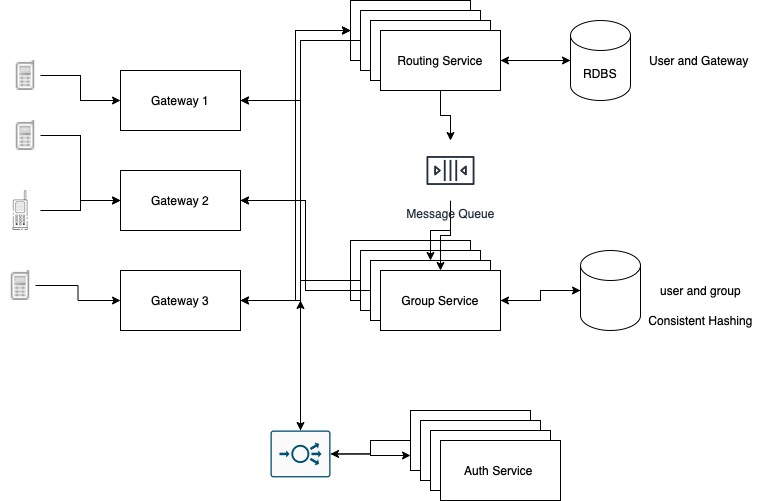

The diagram above was exported from draw.io. Its source (the exported page's mxGraphModel, read from the mxfile embedded in the PNG):
<mxGraphModel dx="830" dy="939" grid="1" gridSize="10" guides="1" tooltips="1" connect="1" arrows="1" fold="1" page="1" pageScale="1" pageWidth="827" pageHeight="1169" math="0" shadow="0">
  <root>
    <mxCell id="0" />
    <mxCell id="1" parent="0" />
    <mxCell id="wq0_w-eK8mPHPzZ2gsdm-9" style="edgeStyle=orthogonalEdgeStyle;rounded=0;orthogonalLoop=1;jettySize=auto;html=1;entryX=0;entryY=0.5;entryDx=0;entryDy=0;" edge="1" parent="1" source="wq0_w-eK8mPHPzZ2gsdm-1" target="wq0_w-eK8mPHPzZ2gsdm-6">
      <mxGeometry relative="1" as="geometry" />
    </mxCell>
    <mxCell id="wq0_w-eK8mPHPzZ2gsdm-1" value="" style="shape=image;html=1;verticalAlign=top;verticalLabelPosition=bottom;labelBackgroundColor=#ffffff;imageAspect=0;aspect=fixed;image=https://cdn2.iconfinder.com/data/icons/splashyIcons/cellphone.png" vertex="1" parent="1">
      <mxGeometry x="60" y="180" width="30" height="30" as="geometry" />
    </mxCell>
    <mxCell id="wq0_w-eK8mPHPzZ2gsdm-10" style="edgeStyle=orthogonalEdgeStyle;rounded=0;orthogonalLoop=1;jettySize=auto;html=1;entryX=0;entryY=0.5;entryDx=0;entryDy=0;" edge="1" parent="1" source="wq0_w-eK8mPHPzZ2gsdm-3" target="wq0_w-eK8mPHPzZ2gsdm-7">
      <mxGeometry relative="1" as="geometry" />
    </mxCell>
    <mxCell id="wq0_w-eK8mPHPzZ2gsdm-3" value="" style="shape=image;html=1;verticalAlign=top;verticalLabelPosition=bottom;labelBackgroundColor=#ffffff;imageAspect=0;aspect=fixed;image=https://cdn2.iconfinder.com/data/icons/splashyIcons/cellphone.png" vertex="1" parent="1">
      <mxGeometry x="60" y="240" width="30" height="30" as="geometry" />
    </mxCell>
    <mxCell id="wq0_w-eK8mPHPzZ2gsdm-13" style="edgeStyle=orthogonalEdgeStyle;rounded=0;orthogonalLoop=1;jettySize=auto;html=1;" edge="1" parent="1" source="wq0_w-eK8mPHPzZ2gsdm-4">
      <mxGeometry relative="1" as="geometry">
        <mxPoint x="170" y="320" as="targetPoint" />
      </mxGeometry>
    </mxCell>
    <mxCell id="wq0_w-eK8mPHPzZ2gsdm-4" value="" style="shape=image;html=1;verticalAlign=top;verticalLabelPosition=bottom;labelBackgroundColor=#ffffff;imageAspect=0;aspect=fixed;image=https://cdn2.iconfinder.com/data/icons/80-s-stuffs-outline/92/Asset_9-128.png" vertex="1" parent="1">
      <mxGeometry x="50" y="310" width="40" height="40" as="geometry" />
    </mxCell>
    <mxCell id="wq0_w-eK8mPHPzZ2gsdm-12" style="edgeStyle=orthogonalEdgeStyle;rounded=0;orthogonalLoop=1;jettySize=auto;html=1;entryX=0;entryY=0.5;entryDx=0;entryDy=0;" edge="1" parent="1" source="wq0_w-eK8mPHPzZ2gsdm-5" target="wq0_w-eK8mPHPzZ2gsdm-8">
      <mxGeometry relative="1" as="geometry" />
    </mxCell>
    <mxCell id="wq0_w-eK8mPHPzZ2gsdm-5" value="" style="shape=image;html=1;verticalAlign=top;verticalLabelPosition=bottom;labelBackgroundColor=#ffffff;imageAspect=0;aspect=fixed;image=https://cdn2.iconfinder.com/data/icons/splashyIcons/cellphone.png" vertex="1" parent="1">
      <mxGeometry x="55" y="390" width="30" height="30" as="geometry" />
    </mxCell>
    <mxCell id="wq0_w-eK8mPHPzZ2gsdm-18" style="edgeStyle=orthogonalEdgeStyle;rounded=0;orthogonalLoop=1;jettySize=auto;html=1;entryX=0;entryY=0.5;entryDx=0;entryDy=0;" edge="1" parent="1" source="wq0_w-eK8mPHPzZ2gsdm-6" target="wq0_w-eK8mPHPzZ2gsdm-14">
      <mxGeometry relative="1" as="geometry" />
    </mxCell>
    <mxCell id="wq0_w-eK8mPHPzZ2gsdm-6" value="Gateway 1" style="rounded=0;whiteSpace=wrap;html=1;" vertex="1" parent="1">
      <mxGeometry x="170" y="190" width="120" height="60" as="geometry" />
    </mxCell>
    <mxCell id="wq0_w-eK8mPHPzZ2gsdm-19" style="edgeStyle=orthogonalEdgeStyle;rounded=0;orthogonalLoop=1;jettySize=auto;html=1;entryX=0;entryY=0.5;entryDx=0;entryDy=0;" edge="1" parent="1" source="wq0_w-eK8mPHPzZ2gsdm-7" target="wq0_w-eK8mPHPzZ2gsdm-14">
      <mxGeometry relative="1" as="geometry" />
    </mxCell>
    <mxCell id="wq0_w-eK8mPHPzZ2gsdm-7" value="Gateway 2" style="rounded=0;whiteSpace=wrap;html=1;" vertex="1" parent="1">
      <mxGeometry x="170" y="290" width="120" height="60" as="geometry" />
    </mxCell>
    <mxCell id="wq0_w-eK8mPHPzZ2gsdm-20" style="edgeStyle=orthogonalEdgeStyle;rounded=0;orthogonalLoop=1;jettySize=auto;html=1;entryX=0;entryY=0.5;entryDx=0;entryDy=0;" edge="1" parent="1" source="wq0_w-eK8mPHPzZ2gsdm-8" target="wq0_w-eK8mPHPzZ2gsdm-14">
      <mxGeometry relative="1" as="geometry" />
    </mxCell>
    <mxCell id="wq0_w-eK8mPHPzZ2gsdm-50" style="edgeStyle=orthogonalEdgeStyle;rounded=0;orthogonalLoop=1;jettySize=auto;html=1;" edge="1" parent="1" source="wq0_w-eK8mPHPzZ2gsdm-8">
      <mxGeometry relative="1" as="geometry">
        <mxPoint x="350" y="550" as="targetPoint" />
      </mxGeometry>
    </mxCell>
    <mxCell id="wq0_w-eK8mPHPzZ2gsdm-8" value="Gateway 3" style="rounded=0;whiteSpace=wrap;html=1;" vertex="1" parent="1">
      <mxGeometry x="170" y="390" width="120" height="60" as="geometry" />
    </mxCell>
    <mxCell id="wq0_w-eK8mPHPzZ2gsdm-30" style="edgeStyle=orthogonalEdgeStyle;rounded=0;orthogonalLoop=1;jettySize=auto;html=1;entryX=1;entryY=0.5;entryDx=0;entryDy=0;" edge="1" parent="1" source="wq0_w-eK8mPHPzZ2gsdm-14" target="wq0_w-eK8mPHPzZ2gsdm-7">
      <mxGeometry relative="1" as="geometry" />
    </mxCell>
    <mxCell id="wq0_w-eK8mPHPzZ2gsdm-31" style="edgeStyle=orthogonalEdgeStyle;rounded=0;orthogonalLoop=1;jettySize=auto;html=1;entryX=1;entryY=0.5;entryDx=0;entryDy=0;" edge="1" parent="1" source="wq0_w-eK8mPHPzZ2gsdm-14" target="wq0_w-eK8mPHPzZ2gsdm-8">
      <mxGeometry relative="1" as="geometry" />
    </mxCell>
    <mxCell id="wq0_w-eK8mPHPzZ2gsdm-14" value="" style="rounded=0;whiteSpace=wrap;html=1;" vertex="1" parent="1">
      <mxGeometry x="400" y="120" width="120" height="60" as="geometry" />
    </mxCell>
    <mxCell id="wq0_w-eK8mPHPzZ2gsdm-29" style="edgeStyle=orthogonalEdgeStyle;rounded=0;orthogonalLoop=1;jettySize=auto;html=1;entryX=1;entryY=0.5;entryDx=0;entryDy=0;" edge="1" parent="1" source="wq0_w-eK8mPHPzZ2gsdm-15" target="wq0_w-eK8mPHPzZ2gsdm-6">
      <mxGeometry relative="1" as="geometry" />
    </mxCell>
    <mxCell id="wq0_w-eK8mPHPzZ2gsdm-15" value="" style="rounded=0;whiteSpace=wrap;html=1;" vertex="1" parent="1">
      <mxGeometry x="410" y="130" width="120" height="60" as="geometry" />
    </mxCell>
    <mxCell id="wq0_w-eK8mPHPzZ2gsdm-16" value="" style="rounded=0;whiteSpace=wrap;html=1;" vertex="1" parent="1">
      <mxGeometry x="420" y="140" width="120" height="60" as="geometry" />
    </mxCell>
    <mxCell id="wq0_w-eK8mPHPzZ2gsdm-39" style="edgeStyle=orthogonalEdgeStyle;rounded=0;orthogonalLoop=1;jettySize=auto;html=1;" edge="1" parent="1" source="wq0_w-eK8mPHPzZ2gsdm-17" target="wq0_w-eK8mPHPzZ2gsdm-36">
      <mxGeometry relative="1" as="geometry" />
    </mxCell>
    <mxCell id="wq0_w-eK8mPHPzZ2gsdm-55" value="" style="edgeStyle=orthogonalEdgeStyle;rounded=0;orthogonalLoop=1;jettySize=auto;html=1;" edge="1" parent="1" source="wq0_w-eK8mPHPzZ2gsdm-17" target="wq0_w-eK8mPHPzZ2gsdm-54">
      <mxGeometry relative="1" as="geometry" />
    </mxCell>
    <mxCell id="wq0_w-eK8mPHPzZ2gsdm-17" value="Routing Service" style="rounded=0;whiteSpace=wrap;html=1;" vertex="1" parent="1">
      <mxGeometry x="430" y="150" width="120" height="60" as="geometry" />
    </mxCell>
    <mxCell id="wq0_w-eK8mPHPzZ2gsdm-22" value="" style="rounded=0;whiteSpace=wrap;html=1;" vertex="1" parent="1">
      <mxGeometry x="400" y="360" width="120" height="60" as="geometry" />
    </mxCell>
    <mxCell id="wq0_w-eK8mPHPzZ2gsdm-33" style="edgeStyle=orthogonalEdgeStyle;rounded=0;orthogonalLoop=1;jettySize=auto;html=1;entryX=1;entryY=0.5;entryDx=0;entryDy=0;" edge="1" parent="1" source="wq0_w-eK8mPHPzZ2gsdm-23" target="wq0_w-eK8mPHPzZ2gsdm-8">
      <mxGeometry relative="1" as="geometry" />
    </mxCell>
    <mxCell id="wq0_w-eK8mPHPzZ2gsdm-34" style="edgeStyle=orthogonalEdgeStyle;rounded=0;orthogonalLoop=1;jettySize=auto;html=1;entryX=1;entryY=0.5;entryDx=0;entryDy=0;" edge="1" parent="1" source="wq0_w-eK8mPHPzZ2gsdm-23" target="wq0_w-eK8mPHPzZ2gsdm-6">
      <mxGeometry relative="1" as="geometry" />
    </mxCell>
    <mxCell id="wq0_w-eK8mPHPzZ2gsdm-23" value="" style="rounded=0;whiteSpace=wrap;html=1;" vertex="1" parent="1">
      <mxGeometry x="410" y="370" width="120" height="60" as="geometry" />
    </mxCell>
    <mxCell id="wq0_w-eK8mPHPzZ2gsdm-32" style="edgeStyle=orthogonalEdgeStyle;rounded=0;orthogonalLoop=1;jettySize=auto;html=1;entryX=1;entryY=0.5;entryDx=0;entryDy=0;" edge="1" parent="1" source="wq0_w-eK8mPHPzZ2gsdm-24" target="wq0_w-eK8mPHPzZ2gsdm-7">
      <mxGeometry relative="1" as="geometry" />
    </mxCell>
    <mxCell id="wq0_w-eK8mPHPzZ2gsdm-24" value="" style="rounded=0;whiteSpace=wrap;html=1;" vertex="1" parent="1">
      <mxGeometry x="420" y="380" width="120" height="60" as="geometry" />
    </mxCell>
    <mxCell id="wq0_w-eK8mPHPzZ2gsdm-87" style="edgeStyle=orthogonalEdgeStyle;rounded=0;orthogonalLoop=1;jettySize=auto;html=1;entryX=0;entryY=0.5;entryDx=0;entryDy=0;entryPerimeter=0;" edge="1" parent="1" source="wq0_w-eK8mPHPzZ2gsdm-25" target="wq0_w-eK8mPHPzZ2gsdm-85">
      <mxGeometry relative="1" as="geometry" />
    </mxCell>
    <mxCell id="wq0_w-eK8mPHPzZ2gsdm-25" value="Group Service" style="rounded=0;whiteSpace=wrap;html=1;" vertex="1" parent="1">
      <mxGeometry x="430" y="390" width="120" height="60" as="geometry" />
    </mxCell>
    <mxCell id="wq0_w-eK8mPHPzZ2gsdm-38" style="edgeStyle=orthogonalEdgeStyle;rounded=0;orthogonalLoop=1;jettySize=auto;html=1;entryX=0.5;entryY=0;entryDx=0;entryDy=0;" edge="1" parent="1" source="wq0_w-eK8mPHPzZ2gsdm-36" target="wq0_w-eK8mPHPzZ2gsdm-24">
      <mxGeometry relative="1" as="geometry" />
    </mxCell>
    <mxCell id="wq0_w-eK8mPHPzZ2gsdm-40" value="" style="edgeStyle=orthogonalEdgeStyle;rounded=0;orthogonalLoop=1;jettySize=auto;html=1;" edge="1" parent="1" source="wq0_w-eK8mPHPzZ2gsdm-36" target="wq0_w-eK8mPHPzZ2gsdm-25">
      <mxGeometry relative="1" as="geometry" />
    </mxCell>
    <mxCell id="wq0_w-eK8mPHPzZ2gsdm-36" value="Message Queue" style="sketch=0;outlineConnect=0;fontColor=#232F3E;gradientColor=none;strokeColor=#232F3E;fillColor=#ffffff;dashed=0;verticalLabelPosition=bottom;verticalAlign=top;align=center;html=1;fontSize=12;fontStyle=0;aspect=fixed;shape=mxgraph.aws4.resourceIcon;resIcon=mxgraph.aws4.queue;" vertex="1" parent="1">
      <mxGeometry x="470" y="260" width="60" height="60" as="geometry" />
    </mxCell>
    <mxCell id="wq0_w-eK8mPHPzZ2gsdm-52" style="edgeStyle=orthogonalEdgeStyle;rounded=0;orthogonalLoop=1;jettySize=auto;html=1;entryX=1;entryY=0.5;entryDx=0;entryDy=0;entryPerimeter=0;" edge="1" parent="1" source="wq0_w-eK8mPHPzZ2gsdm-45" target="wq0_w-eK8mPHPzZ2gsdm-49">
      <mxGeometry relative="1" as="geometry" />
    </mxCell>
    <mxCell id="wq0_w-eK8mPHPzZ2gsdm-45" value="" style="rounded=0;whiteSpace=wrap;html=1;" vertex="1" parent="1">
      <mxGeometry x="460" y="530" width="120" height="60" as="geometry" />
    </mxCell>
    <mxCell id="wq0_w-eK8mPHPzZ2gsdm-46" value="" style="rounded=0;whiteSpace=wrap;html=1;" vertex="1" parent="1">
      <mxGeometry x="470" y="540" width="120" height="60" as="geometry" />
    </mxCell>
    <mxCell id="wq0_w-eK8mPHPzZ2gsdm-47" value="" style="rounded=0;whiteSpace=wrap;html=1;" vertex="1" parent="1">
      <mxGeometry x="480" y="550" width="120" height="60" as="geometry" />
    </mxCell>
    <mxCell id="wq0_w-eK8mPHPzZ2gsdm-48" value="Auth Service&amp;nbsp;" style="rounded=0;whiteSpace=wrap;html=1;" vertex="1" parent="1">
      <mxGeometry x="490" y="560" width="120" height="60" as="geometry" />
    </mxCell>
    <mxCell id="wq0_w-eK8mPHPzZ2gsdm-51" style="edgeStyle=orthogonalEdgeStyle;rounded=0;orthogonalLoop=1;jettySize=auto;html=1;entryX=0;entryY=0.75;entryDx=0;entryDy=0;" edge="1" parent="1" source="wq0_w-eK8mPHPzZ2gsdm-49" target="wq0_w-eK8mPHPzZ2gsdm-45">
      <mxGeometry relative="1" as="geometry" />
    </mxCell>
    <mxCell id="wq0_w-eK8mPHPzZ2gsdm-53" style="edgeStyle=orthogonalEdgeStyle;rounded=0;orthogonalLoop=1;jettySize=auto;html=1;" edge="1" parent="1" source="wq0_w-eK8mPHPzZ2gsdm-49">
      <mxGeometry relative="1" as="geometry">
        <mxPoint x="350" y="420" as="targetPoint" />
      </mxGeometry>
    </mxCell>
    <mxCell id="wq0_w-eK8mPHPzZ2gsdm-49" value="" style="sketch=0;points=[[0.015,0.015,0],[0.985,0.015,0],[0.985,0.985,0],[0.015,0.985,0],[0.25,0,0],[0.5,0,0],[0.75,0,0],[1,0.25,0],[1,0.5,0],[1,0.75,0],[0.75,1,0],[0.5,1,0],[0.25,1,0],[0,0.75,0],[0,0.5,0],[0,0.25,0]];verticalLabelPosition=bottom;html=1;verticalAlign=top;aspect=fixed;align=center;pointerEvents=1;shape=mxgraph.cisco19.rect;prIcon=load_balancer;fillColor=#FAFAFA;strokeColor=#005073;" vertex="1" parent="1">
      <mxGeometry x="320" y="550" width="60" height="46.88" as="geometry" />
    </mxCell>
    <mxCell id="wq0_w-eK8mPHPzZ2gsdm-57" style="edgeStyle=orthogonalEdgeStyle;rounded=0;orthogonalLoop=1;jettySize=auto;html=1;entryX=1;entryY=0.5;entryDx=0;entryDy=0;" edge="1" parent="1" source="wq0_w-eK8mPHPzZ2gsdm-54" target="wq0_w-eK8mPHPzZ2gsdm-17">
      <mxGeometry relative="1" as="geometry" />
    </mxCell>
    <mxCell id="wq0_w-eK8mPHPzZ2gsdm-54" value="RDBS" style="shape=cylinder3;whiteSpace=wrap;html=1;boundedLbl=1;backgroundOutline=1;size=15;" vertex="1" parent="1">
      <mxGeometry x="620" y="140" width="60" height="80" as="geometry" />
    </mxCell>
    <mxCell id="wq0_w-eK8mPHPzZ2gsdm-84" value="User and Gateway&amp;nbsp;" style="text;html=1;align=center;verticalAlign=middle;resizable=0;points=[];autosize=1;strokeColor=none;fillColor=none;" vertex="1" parent="1">
      <mxGeometry x="690" y="170" width="120" height="20" as="geometry" />
    </mxCell>
    <mxCell id="wq0_w-eK8mPHPzZ2gsdm-86" style="edgeStyle=orthogonalEdgeStyle;rounded=0;orthogonalLoop=1;jettySize=auto;html=1;entryX=1;entryY=0.5;entryDx=0;entryDy=0;" edge="1" parent="1" source="wq0_w-eK8mPHPzZ2gsdm-85" target="wq0_w-eK8mPHPzZ2gsdm-25">
      <mxGeometry relative="1" as="geometry" />
    </mxCell>
    <mxCell id="wq0_w-eK8mPHPzZ2gsdm-85" value="" style="shape=cylinder3;whiteSpace=wrap;html=1;boundedLbl=1;backgroundOutline=1;size=15;" vertex="1" parent="1">
      <mxGeometry x="630" y="370" width="60" height="80" as="geometry" />
    </mxCell>
    <mxCell id="wq0_w-eK8mPHPzZ2gsdm-88" value="user and group" style="text;html=1;align=center;verticalAlign=middle;resizable=0;points=[];autosize=1;strokeColor=none;fillColor=none;" vertex="1" parent="1">
      <mxGeometry x="700" y="400" width="100" height="20" as="geometry" />
    </mxCell>
    <mxCell id="wq0_w-eK8mPHPzZ2gsdm-89" value="Consistent Hashing" style="text;html=1;align=center;verticalAlign=middle;resizable=0;points=[];autosize=1;strokeColor=none;fillColor=none;" vertex="1" parent="1">
      <mxGeometry x="690" y="430" width="120" height="20" as="geometry" />
    </mxCell>
  </root>
</mxGraphModel>